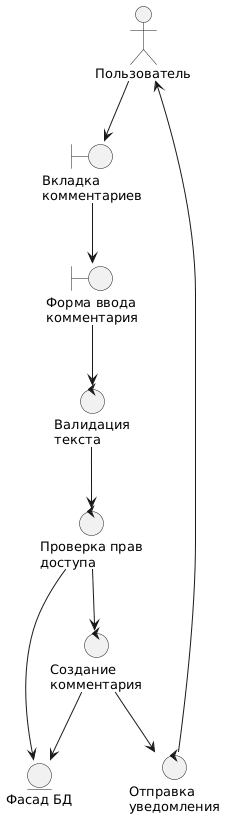

The diagram above was rendered by PlantUML. Its source (embedded in the PNG):
@startuml
skinparam defaultFontSize 13
skinparam defaultFontName "Segoe UI"
skinparam packageStyle rectangle
top to bottom direction

actor "Пользователь" as User

boundary "Вкладка\nкомментариев" as CommentsTab
boundary "Форма ввода\nкомментария" as CommentForm

control "Валидация\nтекста" as ValidateComment
control "Проверка прав\nдоступа" as CheckAccess
control "Создание\nкомментария" as CreateComment
control "Отправка\nуведомления" as SendNotification

entity "Фасад БД" as DBFacade

User --> CommentsTab
CommentsTab --> CommentForm
CommentForm --> ValidateComment
ValidateComment --> CheckAccess
CheckAccess --> DBFacade
CheckAccess --> CreateComment
CreateComment --> DBFacade
CreateComment --> SendNotification
SendNotification --> User
@enduml